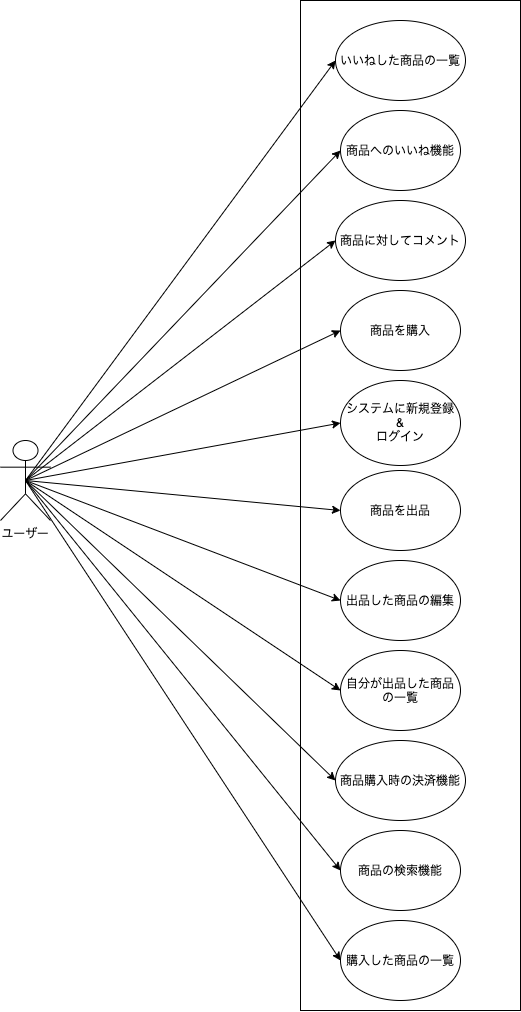

The diagram above was exported from draw.io. Its source (the exported page's mxGraphModel, read from the mxfile embedded in the PNG):
<mxGraphModel dx="1039" dy="971" grid="1" gridSize="10" guides="1" tooltips="1" connect="1" arrows="1" fold="1" page="1" pageScale="1" pageWidth="827" pageHeight="1169" math="0" shadow="0">
  <root>
    <mxCell id="0" />
    <mxCell id="1" parent="0" />
    <mxCell id="2" value="ユーザー" style="shape=umlActor;verticalLabelPosition=bottom;verticalAlign=top;html=1;outlineConnect=0;" vertex="1" parent="1">
      <mxGeometry x="120" y="520" width="50" height="80" as="geometry" />
    </mxCell>
    <mxCell id="7" value="" style="rounded=0;whiteSpace=wrap;html=1;" vertex="1" parent="1">
      <mxGeometry x="420" y="80" width="220" height="1010" as="geometry" />
    </mxCell>
    <mxCell id="18" style="edgeStyle=none;html=1;entryX=0.5;entryY=0.5;entryDx=0;entryDy=0;entryPerimeter=0;startArrow=classic;startFill=1;endArrow=none;endFill=0;exitX=0;exitY=0.5;exitDx=0;exitDy=0;" edge="1" parent="1" source="15" target="2">
      <mxGeometry relative="1" as="geometry" />
    </mxCell>
    <mxCell id="15" value="システムに新規登録&lt;br&gt;&amp;amp;&lt;br&gt;ログイン" style="ellipse;whiteSpace=wrap;html=1;" vertex="1" parent="1">
      <mxGeometry x="460" y="460" width="120" height="85" as="geometry" />
    </mxCell>
    <mxCell id="21" value="商品を購入" style="ellipse;whiteSpace=wrap;html=1;" vertex="1" parent="1">
      <mxGeometry x="460" y="370" width="120" height="80" as="geometry" />
    </mxCell>
    <mxCell id="22" value="商品を出品" style="ellipse;whiteSpace=wrap;html=1;" vertex="1" parent="1">
      <mxGeometry x="460" y="550" width="120" height="80" as="geometry" />
    </mxCell>
    <mxCell id="23" value="商品に対してコメント" style="ellipse;whiteSpace=wrap;html=1;" vertex="1" parent="1">
      <mxGeometry x="455" y="280" width="130" height="80" as="geometry" />
    </mxCell>
    <mxCell id="25" value="自分が出品した商品の一覧" style="ellipse;whiteSpace=wrap;html=1;" vertex="1" parent="1">
      <mxGeometry x="460" y="730" width="120" height="80" as="geometry" />
    </mxCell>
    <mxCell id="26" value="商品へのいいね機能" style="ellipse;whiteSpace=wrap;html=1;" vertex="1" parent="1">
      <mxGeometry x="460" y="190" width="120" height="80" as="geometry" />
    </mxCell>
    <mxCell id="27" style="edgeStyle=none;html=1;entryX=0.5;entryY=0.5;entryDx=0;entryDy=0;entryPerimeter=0;startArrow=classic;startFill=1;endArrow=none;endFill=0;exitX=0;exitY=0.5;exitDx=0;exitDy=0;" edge="1" parent="1" source="21" target="2">
      <mxGeometry relative="1" as="geometry">
        <mxPoint x="550.0000000000009" y="512.5" as="sourcePoint" />
        <mxPoint x="375" y="420" as="targetPoint" />
      </mxGeometry>
    </mxCell>
    <mxCell id="28" style="edgeStyle=none;html=1;entryX=0.5;entryY=0.5;entryDx=0;entryDy=0;entryPerimeter=0;startArrow=classic;startFill=1;endArrow=none;endFill=0;exitX=0;exitY=0.5;exitDx=0;exitDy=0;" edge="1" parent="1" source="23" target="2">
      <mxGeometry relative="1" as="geometry">
        <mxPoint x="560.0000000000009" y="522.5" as="sourcePoint" />
        <mxPoint x="385" y="430" as="targetPoint" />
      </mxGeometry>
    </mxCell>
    <mxCell id="29" style="edgeStyle=none;html=1;entryX=0.5;entryY=0.5;entryDx=0;entryDy=0;entryPerimeter=0;startArrow=classic;startFill=1;endArrow=none;endFill=0;exitX=0;exitY=0.5;exitDx=0;exitDy=0;" edge="1" parent="1" source="26" target="2">
      <mxGeometry relative="1" as="geometry">
        <mxPoint x="570.0000000000009" y="532.5" as="sourcePoint" />
        <mxPoint x="395" y="440" as="targetPoint" />
      </mxGeometry>
    </mxCell>
    <mxCell id="32" style="edgeStyle=none;html=1;entryX=0.5;entryY=0.5;entryDx=0;entryDy=0;entryPerimeter=0;startArrow=classic;startFill=1;endArrow=none;endFill=0;exitX=0;exitY=0.5;exitDx=0;exitDy=0;" edge="1" parent="1" source="22" target="2">
      <mxGeometry relative="1" as="geometry">
        <mxPoint x="550.0000000000009" y="512.5" as="sourcePoint" />
        <mxPoint x="375" y="420" as="targetPoint" />
      </mxGeometry>
    </mxCell>
    <mxCell id="35" value="いいねした商品の一覧" style="ellipse;whiteSpace=wrap;html=1;" vertex="1" parent="1">
      <mxGeometry x="455" y="100" width="130" height="80" as="geometry" />
    </mxCell>
    <mxCell id="36" value="出品した商品の編集" style="ellipse;whiteSpace=wrap;html=1;" vertex="1" parent="1">
      <mxGeometry x="460" y="640" width="120" height="80" as="geometry" />
    </mxCell>
    <mxCell id="38" style="edgeStyle=none;html=1;entryX=0.5;entryY=0.5;entryDx=0;entryDy=0;entryPerimeter=0;startArrow=classic;startFill=1;endArrow=none;endFill=0;exitX=0;exitY=0.5;exitDx=0;exitDy=0;" edge="1" parent="1" source="35" target="2">
      <mxGeometry relative="1" as="geometry">
        <mxPoint x="430" y="360" as="sourcePoint" />
        <mxPoint x="255" y="570" as="targetPoint" />
      </mxGeometry>
    </mxCell>
    <mxCell id="39" style="edgeStyle=none;html=1;entryX=0.5;entryY=0.5;entryDx=0;entryDy=0;entryPerimeter=0;startArrow=classic;startFill=1;endArrow=none;endFill=0;exitX=0;exitY=0.5;exitDx=0;exitDy=0;" edge="1" parent="1" source="36" target="2">
      <mxGeometry relative="1" as="geometry">
        <mxPoint x="440" y="370" as="sourcePoint" />
        <mxPoint x="265" y="580" as="targetPoint" />
      </mxGeometry>
    </mxCell>
    <mxCell id="40" style="edgeStyle=none;html=1;entryX=0.5;entryY=0.5;entryDx=0;entryDy=0;entryPerimeter=0;startArrow=classic;startFill=1;endArrow=none;endFill=0;exitX=0;exitY=0.5;exitDx=0;exitDy=0;" edge="1" parent="1" source="25" target="2">
      <mxGeometry relative="1" as="geometry">
        <mxPoint x="450" y="380" as="sourcePoint" />
        <mxPoint x="275" y="590" as="targetPoint" />
      </mxGeometry>
    </mxCell>
    <mxCell id="42" value="商品購入時の決済機能" style="ellipse;whiteSpace=wrap;html=1;" vertex="1" parent="1">
      <mxGeometry x="455" y="820" width="130" height="80" as="geometry" />
    </mxCell>
    <mxCell id="44" value="商品の検索機能" style="ellipse;whiteSpace=wrap;html=1;" vertex="1" parent="1">
      <mxGeometry x="460" y="910" width="120" height="80" as="geometry" />
    </mxCell>
    <mxCell id="45" style="edgeStyle=none;html=1;entryX=0.5;entryY=0.5;entryDx=0;entryDy=0;entryPerimeter=0;startArrow=classic;startFill=1;endArrow=none;endFill=0;exitX=0;exitY=0.5;exitDx=0;exitDy=0;" edge="1" parent="1" source="42" target="2">
      <mxGeometry relative="1" as="geometry">
        <mxPoint x="430" y="899.9999999999998" as="sourcePoint" />
        <mxPoint x="255" y="570" as="targetPoint" />
      </mxGeometry>
    </mxCell>
    <mxCell id="46" style="edgeStyle=none;html=1;entryX=0.5;entryY=0.5;entryDx=0;entryDy=0;entryPerimeter=0;startArrow=classic;startFill=1;endArrow=none;endFill=0;exitX=0;exitY=0.5;exitDx=0;exitDy=0;" edge="1" parent="1" source="44" target="2">
      <mxGeometry relative="1" as="geometry">
        <mxPoint x="440" y="909.9999999999998" as="sourcePoint" />
        <mxPoint x="265" y="580" as="targetPoint" />
      </mxGeometry>
    </mxCell>
    <mxCell id="50" value="購入した商品の一覧" style="ellipse;whiteSpace=wrap;html=1;" vertex="1" parent="1">
      <mxGeometry x="460" y="1000" width="120" height="80" as="geometry" />
    </mxCell>
    <mxCell id="51" style="edgeStyle=none;html=1;entryX=0.5;entryY=0.5;entryDx=0;entryDy=0;entryPerimeter=0;startArrow=classic;startFill=1;endArrow=none;endFill=0;exitX=0;exitY=0.5;exitDx=0;exitDy=0;" edge="1" parent="1" source="50" target="2">
      <mxGeometry relative="1" as="geometry">
        <mxPoint x="470" y="959.9999999999998" as="sourcePoint" />
        <mxPoint x="155" y="570.0000000000002" as="targetPoint" />
      </mxGeometry>
    </mxCell>
  </root>
</mxGraphModel>